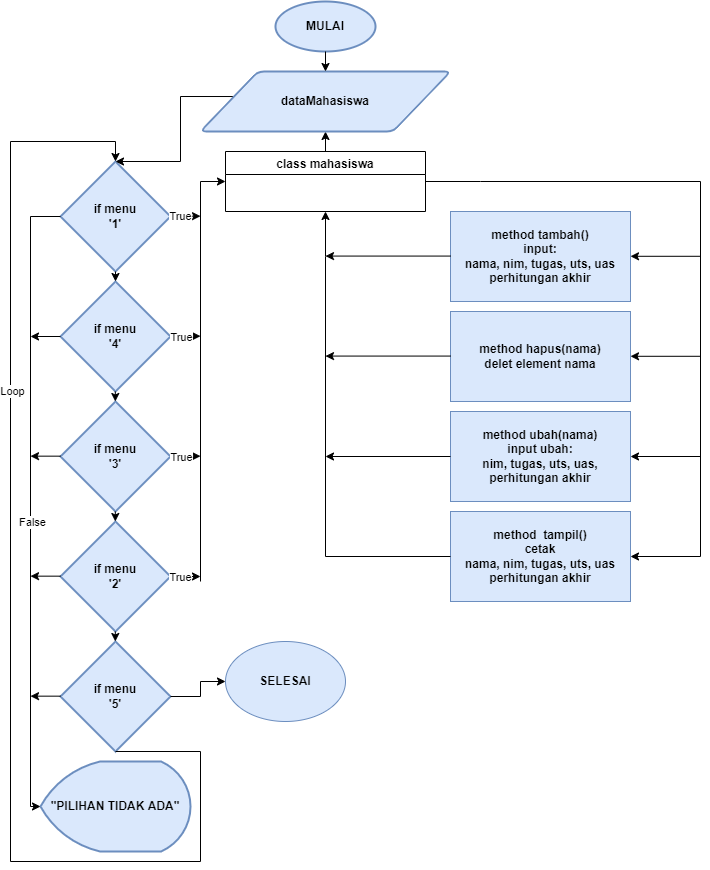

The diagram above was exported from draw.io. Its source (the exported page's mxGraphModel, read from the mxfile embedded in the PNG):
<mxGraphModel dx="1221" dy="644" grid="1" gridSize="10" guides="1" tooltips="1" connect="1" arrows="1" fold="1" page="1" pageScale="1" pageWidth="850" pageHeight="1100" math="0" shadow="0">
  <root>
    <mxCell id="0" />
    <mxCell id="1" parent="0" />
    <mxCell id="TzQLOgF683DENO1HfSID-1" value="&lt;b&gt;MULAI&lt;/b&gt;" style="strokeWidth=2;html=1;shape=mxgraph.flowchart.start_2;whiteSpace=wrap;fillColor=#dae8fc;strokeColor=#6c8ebf;" vertex="1" parent="1">
      <mxGeometry x="275" y="80" width="100" height="50" as="geometry" />
    </mxCell>
    <mxCell id="TzQLOgF683DENO1HfSID-2" value="class mahasiswa" style="swimlane;" vertex="1" parent="1">
      <mxGeometry x="225" y="230" width="200" height="60" as="geometry" />
    </mxCell>
    <mxCell id="TzQLOgF683DENO1HfSID-3" value="" style="endArrow=classic;html=1;rounded=0;entryX=0.5;entryY=1;entryDx=0;entryDy=0;exitX=0.5;exitY=0;exitDx=0;exitDy=0;" edge="1" parent="1" source="TzQLOgF683DENO1HfSID-2" target="TzQLOgF683DENO1HfSID-122">
      <mxGeometry width="50" height="50" relative="1" as="geometry">
        <mxPoint x="325" y="220" as="sourcePoint" />
        <mxPoint x="350" y="260" as="targetPoint" />
      </mxGeometry>
    </mxCell>
    <mxCell id="TzQLOgF683DENO1HfSID-71" value="method tambah()&lt;br&gt;input:&lt;br&gt;nama, nim, tugas, uts, uas&lt;br&gt;perhitungan akhir" style="rounded=0;whiteSpace=wrap;html=1;fontStyle=1;fillColor=#dae8fc;strokeColor=#6c8ebf;" vertex="1" parent="1">
      <mxGeometry x="450" y="290" width="180" height="90" as="geometry" />
    </mxCell>
    <mxCell id="TzQLOgF683DENO1HfSID-72" value="method hapus(nama)&lt;br&gt;delet element nama" style="rounded=0;whiteSpace=wrap;html=1;fontStyle=1;fillColor=#dae8fc;strokeColor=#6c8ebf;" vertex="1" parent="1">
      <mxGeometry x="450" y="390" width="180" height="90" as="geometry" />
    </mxCell>
    <mxCell id="TzQLOgF683DENO1HfSID-73" value="method ubah(nama)&lt;br&gt;input ubah:&lt;br&gt;nim, tugas, uts, uas,&lt;br&gt;perhitungan akhir" style="rounded=0;whiteSpace=wrap;html=1;fontStyle=1;fillColor=#dae8fc;strokeColor=#6c8ebf;" vertex="1" parent="1">
      <mxGeometry x="450" y="490" width="180" height="90" as="geometry" />
    </mxCell>
    <mxCell id="TzQLOgF683DENO1HfSID-74" value="method&amp;nbsp; tampil()&lt;br&gt;cetak&lt;br&gt;nama, nim, tugas, uts, uas&lt;br&gt;perhitungan akhir" style="rounded=0;whiteSpace=wrap;html=1;fontStyle=1;fillColor=#dae8fc;strokeColor=#6c8ebf;" vertex="1" parent="1">
      <mxGeometry x="450" y="590" width="180" height="90" as="geometry" />
    </mxCell>
    <mxCell id="TzQLOgF683DENO1HfSID-105" value="" style="endArrow=classic;html=1;rounded=0;exitX=1;exitY=0.5;exitDx=0;exitDy=0;entryX=1;entryY=0.5;entryDx=0;entryDy=0;fontStyle=1" edge="1" parent="1" source="TzQLOgF683DENO1HfSID-2" target="TzQLOgF683DENO1HfSID-74">
      <mxGeometry width="50" height="50" relative="1" as="geometry">
        <mxPoint x="325" y="339.64" as="sourcePoint" />
        <mxPoint x="500" y="770" as="targetPoint" />
        <Array as="points">
          <mxPoint x="480" y="260" />
          <mxPoint x="700" y="260" />
          <mxPoint x="700" y="635" />
        </Array>
      </mxGeometry>
    </mxCell>
    <mxCell id="TzQLOgF683DENO1HfSID-108" value="" style="endArrow=classic;html=1;rounded=0;exitX=1;exitY=0.5;exitDx=0;exitDy=0;exitPerimeter=0;entryX=1;entryY=0.5;entryDx=0;entryDy=0;fontStyle=1" edge="1" parent="1" target="TzQLOgF683DENO1HfSID-106">
      <mxGeometry width="50" height="50" relative="1" as="geometry">
        <mxPoint x="476" y="905.0000000000002" as="sourcePoint" />
        <mxPoint x="296" y="860" as="targetPoint" />
        <Array as="points">
          <mxPoint x="496" y="905" />
          <mxPoint x="496" y="1000" />
          <mxPoint x="276" y="1000" />
          <mxPoint x="276" y="770" />
        </Array>
      </mxGeometry>
    </mxCell>
    <mxCell id="TzQLOgF683DENO1HfSID-109" value="True" style="edgeLabel;html=1;align=center;verticalAlign=middle;resizable=0;points=[];fontStyle=1" vertex="1" connectable="0" parent="TzQLOgF683DENO1HfSID-108">
      <mxGeometry x="-0.4213" y="-2" relative="1" as="geometry">
        <mxPoint as="offset" />
      </mxGeometry>
    </mxCell>
    <mxCell id="TzQLOgF683DENO1HfSID-122" value="dataMahasiswa" style="shape=parallelogram;html=1;strokeWidth=2;perimeter=parallelogramPerimeter;whiteSpace=wrap;rounded=1;arcSize=12;size=0.23;fontStyle=1;fillColor=#dae8fc;strokeColor=#6c8ebf;" vertex="1" parent="1">
      <mxGeometry x="200" y="150" width="250" height="60" as="geometry" />
    </mxCell>
    <mxCell id="TzQLOgF683DENO1HfSID-123" value="" style="endArrow=classic;html=1;rounded=0;exitX=0.5;exitY=1;exitDx=0;exitDy=0;exitPerimeter=0;" edge="1" parent="1" source="TzQLOgF683DENO1HfSID-1" target="TzQLOgF683DENO1HfSID-122">
      <mxGeometry width="50" height="50" relative="1" as="geometry">
        <mxPoint x="335" y="220" as="sourcePoint" />
        <mxPoint x="335" y="240" as="targetPoint" />
        <Array as="points" />
      </mxGeometry>
    </mxCell>
    <mxCell id="TzQLOgF683DENO1HfSID-125" value="" style="endArrow=classic;html=1;rounded=0;entryX=1;entryY=0.5;entryDx=0;entryDy=0;" edge="1" parent="1" target="TzQLOgF683DENO1HfSID-73">
      <mxGeometry width="50" height="50" relative="1" as="geometry">
        <mxPoint x="700" y="535" as="sourcePoint" />
        <mxPoint x="460" y="440" as="targetPoint" />
      </mxGeometry>
    </mxCell>
    <mxCell id="TzQLOgF683DENO1HfSID-126" value="" style="endArrow=classic;html=1;rounded=0;entryX=1;entryY=0.5;entryDx=0;entryDy=0;" edge="1" parent="1">
      <mxGeometry width="50" height="50" relative="1" as="geometry">
        <mxPoint x="700" y="434.79" as="sourcePoint" />
        <mxPoint x="630" y="434.79" as="targetPoint" />
      </mxGeometry>
    </mxCell>
    <mxCell id="TzQLOgF683DENO1HfSID-127" value="" style="endArrow=classic;html=1;rounded=0;entryX=1;entryY=0.5;entryDx=0;entryDy=0;" edge="1" parent="1">
      <mxGeometry width="50" height="50" relative="1" as="geometry">
        <mxPoint x="700" y="334.78999999999996" as="sourcePoint" />
        <mxPoint x="630" y="334.78999999999996" as="targetPoint" />
      </mxGeometry>
    </mxCell>
    <mxCell id="TzQLOgF683DENO1HfSID-128" value="if menu&lt;br&gt;'1'" style="strokeWidth=2;html=1;shape=mxgraph.flowchart.decision;whiteSpace=wrap;fontStyle=1;fillColor=#dae8fc;strokeColor=#6c8ebf;" vertex="1" parent="1">
      <mxGeometry x="60" y="240" width="110" height="110" as="geometry" />
    </mxCell>
    <mxCell id="TzQLOgF683DENO1HfSID-129" value="&lt;span&gt;if menu&lt;/span&gt;&lt;br&gt;&lt;span&gt;'4'&lt;/span&gt;" style="strokeWidth=2;html=1;shape=mxgraph.flowchart.decision;whiteSpace=wrap;fontStyle=1;fillColor=#dae8fc;strokeColor=#6c8ebf;" vertex="1" parent="1">
      <mxGeometry x="60" y="360" width="110" height="110" as="geometry" />
    </mxCell>
    <mxCell id="TzQLOgF683DENO1HfSID-130" value="&lt;span&gt;if menu&lt;/span&gt;&lt;br&gt;&lt;span&gt;'3'&lt;/span&gt;" style="strokeWidth=2;html=1;shape=mxgraph.flowchart.decision;whiteSpace=wrap;fontStyle=1;fillColor=#dae8fc;strokeColor=#6c8ebf;" vertex="1" parent="1">
      <mxGeometry x="60" y="480" width="110" height="110" as="geometry" />
    </mxCell>
    <mxCell id="TzQLOgF683DENO1HfSID-131" value="&lt;span&gt;if menu&lt;/span&gt;&lt;br&gt;&lt;span&gt;'2'&lt;/span&gt;" style="strokeWidth=2;html=1;shape=mxgraph.flowchart.decision;whiteSpace=wrap;fontStyle=1;fillColor=#dae8fc;strokeColor=#6c8ebf;" vertex="1" parent="1">
      <mxGeometry x="60" y="600" width="110" height="110" as="geometry" />
    </mxCell>
    <mxCell id="TzQLOgF683DENO1HfSID-132" value="&lt;span&gt;if menu&lt;/span&gt;&lt;br&gt;&lt;span&gt;'5'&lt;/span&gt;" style="strokeWidth=2;html=1;shape=mxgraph.flowchart.decision;whiteSpace=wrap;fontStyle=1;fillColor=#dae8fc;strokeColor=#6c8ebf;" vertex="1" parent="1">
      <mxGeometry x="60" y="720" width="110" height="110" as="geometry" />
    </mxCell>
    <mxCell id="TzQLOgF683DENO1HfSID-133" value="" style="endArrow=classic;html=1;rounded=0;entryX=0.5;entryY=0;entryDx=0;entryDy=0;entryPerimeter=0;exitX=0.129;exitY=0.417;exitDx=0;exitDy=0;exitPerimeter=0;" edge="1" parent="1" source="TzQLOgF683DENO1HfSID-122" target="TzQLOgF683DENO1HfSID-128">
      <mxGeometry width="50" height="50" relative="1" as="geometry">
        <mxPoint x="290" y="280" as="sourcePoint" />
        <mxPoint x="340" y="230" as="targetPoint" />
        <Array as="points">
          <mxPoint x="180" y="175" />
          <mxPoint x="180" y="240" />
        </Array>
      </mxGeometry>
    </mxCell>
    <mxCell id="TzQLOgF683DENO1HfSID-134" value="" style="endArrow=classic;html=1;rounded=0;entryX=0;entryY=0.5;entryDx=0;entryDy=0;" edge="1" parent="1" target="TzQLOgF683DENO1HfSID-2">
      <mxGeometry width="50" height="50" relative="1" as="geometry">
        <mxPoint x="200" y="660" as="sourcePoint" />
        <mxPoint x="300" y="340" as="targetPoint" />
        <Array as="points">
          <mxPoint x="200" y="660" />
          <mxPoint x="200" y="260" />
        </Array>
      </mxGeometry>
    </mxCell>
    <mxCell id="TzQLOgF683DENO1HfSID-135" value="" style="endArrow=classic;html=1;rounded=0;exitX=1;exitY=0.5;exitDx=0;exitDy=0;exitPerimeter=0;" edge="1" parent="1" source="TzQLOgF683DENO1HfSID-131">
      <mxGeometry width="50" height="50" relative="1" as="geometry">
        <mxPoint x="250" y="530" as="sourcePoint" />
        <mxPoint x="200" y="655" as="targetPoint" />
      </mxGeometry>
    </mxCell>
    <mxCell id="TzQLOgF683DENO1HfSID-147" value="True" style="edgeLabel;html=1;align=center;verticalAlign=middle;resizable=0;points=[];" vertex="1" connectable="0" parent="TzQLOgF683DENO1HfSID-135">
      <mxGeometry x="-0.3422" relative="1" as="geometry">
        <mxPoint as="offset" />
      </mxGeometry>
    </mxCell>
    <mxCell id="TzQLOgF683DENO1HfSID-136" value="" style="endArrow=classic;html=1;rounded=0;exitX=1;exitY=0.5;exitDx=0;exitDy=0;exitPerimeter=0;" edge="1" parent="1">
      <mxGeometry width="50" height="50" relative="1" as="geometry">
        <mxPoint x="170.0000000000001" y="534.66" as="sourcePoint" />
        <mxPoint x="200.0000000000001" y="534.66" as="targetPoint" />
      </mxGeometry>
    </mxCell>
    <mxCell id="TzQLOgF683DENO1HfSID-146" value="True" style="edgeLabel;html=1;align=center;verticalAlign=middle;resizable=0;points=[];" vertex="1" connectable="0" parent="TzQLOgF683DENO1HfSID-136">
      <mxGeometry x="-0.32" y="-1" relative="1" as="geometry">
        <mxPoint as="offset" />
      </mxGeometry>
    </mxCell>
    <mxCell id="TzQLOgF683DENO1HfSID-137" value="" style="endArrow=classic;html=1;rounded=0;exitX=1;exitY=0.5;exitDx=0;exitDy=0;exitPerimeter=0;" edge="1" parent="1">
      <mxGeometry width="50" height="50" relative="1" as="geometry">
        <mxPoint x="170.0000000000001" y="414.65999999999997" as="sourcePoint" />
        <mxPoint x="200.0000000000001" y="414.65999999999997" as="targetPoint" />
      </mxGeometry>
    </mxCell>
    <mxCell id="TzQLOgF683DENO1HfSID-145" value="True" style="edgeLabel;html=1;align=center;verticalAlign=middle;resizable=0;points=[];" vertex="1" connectable="0" parent="TzQLOgF683DENO1HfSID-137">
      <mxGeometry x="-0.32" y="-1" relative="1" as="geometry">
        <mxPoint as="offset" />
      </mxGeometry>
    </mxCell>
    <mxCell id="TzQLOgF683DENO1HfSID-138" value="" style="endArrow=classic;html=1;rounded=0;exitX=1;exitY=0.5;exitDx=0;exitDy=0;exitPerimeter=0;" edge="1" parent="1">
      <mxGeometry width="50" height="50" relative="1" as="geometry">
        <mxPoint x="170.0000000000001" y="294.65999999999997" as="sourcePoint" />
        <mxPoint x="200.0000000000001" y="294.65999999999997" as="targetPoint" />
      </mxGeometry>
    </mxCell>
    <mxCell id="TzQLOgF683DENO1HfSID-143" value="True" style="edgeLabel;html=1;align=center;verticalAlign=middle;resizable=0;points=[];" vertex="1" connectable="0" parent="TzQLOgF683DENO1HfSID-138">
      <mxGeometry x="-0.3422" relative="1" as="geometry">
        <mxPoint as="offset" />
      </mxGeometry>
    </mxCell>
    <mxCell id="TzQLOgF683DENO1HfSID-139" value="" style="endArrow=classic;html=1;rounded=0;exitX=0.5;exitY=1;exitDx=0;exitDy=0;exitPerimeter=0;entryX=0.5;entryY=0;entryDx=0;entryDy=0;entryPerimeter=0;" edge="1" parent="1" source="TzQLOgF683DENO1HfSID-128" target="TzQLOgF683DENO1HfSID-129">
      <mxGeometry width="50" height="50" relative="1" as="geometry">
        <mxPoint x="300" y="560" as="sourcePoint" />
        <mxPoint x="350" y="510" as="targetPoint" />
      </mxGeometry>
    </mxCell>
    <mxCell id="TzQLOgF683DENO1HfSID-140" value="" style="endArrow=classic;html=1;rounded=0;exitX=0.5;exitY=1;exitDx=0;exitDy=0;exitPerimeter=0;entryX=0.5;entryY=0;entryDx=0;entryDy=0;entryPerimeter=0;" edge="1" parent="1">
      <mxGeometry width="50" height="50" relative="1" as="geometry">
        <mxPoint x="114.80000000000001" y="470" as="sourcePoint" />
        <mxPoint x="114.80000000000001" y="480" as="targetPoint" />
      </mxGeometry>
    </mxCell>
    <mxCell id="TzQLOgF683DENO1HfSID-141" value="" style="endArrow=classic;html=1;rounded=0;exitX=0.5;exitY=1;exitDx=0;exitDy=0;exitPerimeter=0;entryX=0.5;entryY=0;entryDx=0;entryDy=0;entryPerimeter=0;" edge="1" parent="1">
      <mxGeometry width="50" height="50" relative="1" as="geometry">
        <mxPoint x="114.79999999999995" y="590" as="sourcePoint" />
        <mxPoint x="114.79999999999995" y="600" as="targetPoint" />
      </mxGeometry>
    </mxCell>
    <mxCell id="TzQLOgF683DENO1HfSID-142" value="" style="endArrow=classic;html=1;rounded=0;exitX=0.5;exitY=1;exitDx=0;exitDy=0;exitPerimeter=0;entryX=0.5;entryY=0;entryDx=0;entryDy=0;entryPerimeter=0;" edge="1" parent="1">
      <mxGeometry width="50" height="50" relative="1" as="geometry">
        <mxPoint x="114.79999999999995" y="710" as="sourcePoint" />
        <mxPoint x="114.79999999999995" y="720" as="targetPoint" />
      </mxGeometry>
    </mxCell>
    <mxCell id="TzQLOgF683DENO1HfSID-149" value="" style="endArrow=classic;html=1;rounded=0;entryX=0.5;entryY=1;entryDx=0;entryDy=0;exitX=0;exitY=0.5;exitDx=0;exitDy=0;" edge="1" parent="1" source="TzQLOgF683DENO1HfSID-74" target="TzQLOgF683DENO1HfSID-2">
      <mxGeometry width="50" height="50" relative="1" as="geometry">
        <mxPoint x="325" y="460" as="sourcePoint" />
        <mxPoint x="340" y="400" as="targetPoint" />
        <Array as="points">
          <mxPoint x="325" y="635" />
          <mxPoint x="325" y="335" />
        </Array>
      </mxGeometry>
    </mxCell>
    <mxCell id="TzQLOgF683DENO1HfSID-152" value="" style="endArrow=classic;html=1;rounded=0;" edge="1" parent="1" source="TzQLOgF683DENO1HfSID-73">
      <mxGeometry width="50" height="50" relative="1" as="geometry">
        <mxPoint x="445" y="534.5699999999999" as="sourcePoint" />
        <mxPoint x="325" y="535" as="targetPoint" />
      </mxGeometry>
    </mxCell>
    <mxCell id="TzQLOgF683DENO1HfSID-153" value="" style="endArrow=classic;html=1;rounded=0;" edge="1" parent="1">
      <mxGeometry width="50" height="50" relative="1" as="geometry">
        <mxPoint x="450" y="434.57" as="sourcePoint" />
        <mxPoint x="325" y="434.57" as="targetPoint" />
      </mxGeometry>
    </mxCell>
    <mxCell id="TzQLOgF683DENO1HfSID-154" value="" style="endArrow=classic;html=1;rounded=0;" edge="1" parent="1">
      <mxGeometry width="50" height="50" relative="1" as="geometry">
        <mxPoint x="450" y="334.56999999999994" as="sourcePoint" />
        <mxPoint x="325" y="334.56999999999994" as="targetPoint" />
      </mxGeometry>
    </mxCell>
    <mxCell id="TzQLOgF683DENO1HfSID-155" value="" style="endArrow=classic;html=1;rounded=0;exitX=0.5;exitY=1;exitDx=0;exitDy=0;exitPerimeter=0;" edge="1" parent="1" source="TzQLOgF683DENO1HfSID-132">
      <mxGeometry width="50" height="50" relative="1" as="geometry">
        <mxPoint x="330" y="660" as="sourcePoint" />
        <mxPoint x="115" y="240" as="targetPoint" />
        <Array as="points">
          <mxPoint x="200" y="830" />
          <mxPoint x="200" y="940" />
          <mxPoint x="10" y="940" />
          <mxPoint x="10" y="220" />
          <mxPoint x="115" y="220" />
        </Array>
      </mxGeometry>
    </mxCell>
    <mxCell id="TzQLOgF683DENO1HfSID-156" value="Loop" style="edgeLabel;html=1;align=center;verticalAlign=middle;resizable=0;points=[];" vertex="1" connectable="0" parent="TzQLOgF683DENO1HfSID-155">
      <mxGeometry x="0.3933" y="-1" relative="1" as="geometry">
        <mxPoint y="1" as="offset" />
      </mxGeometry>
    </mxCell>
    <mxCell id="TzQLOgF683DENO1HfSID-157" value="&lt;span&gt;SELESAI&lt;/span&gt;" style="ellipse;whiteSpace=wrap;html=1;fontStyle=1;fillColor=#dae8fc;strokeColor=#6c8ebf;" vertex="1" parent="1">
      <mxGeometry x="225" y="720" width="120" height="80" as="geometry" />
    </mxCell>
    <mxCell id="TzQLOgF683DENO1HfSID-158" value="" style="endArrow=classic;html=1;rounded=0;exitX=1;exitY=0.5;exitDx=0;exitDy=0;exitPerimeter=0;" edge="1" parent="1" source="TzQLOgF683DENO1HfSID-132" target="TzQLOgF683DENO1HfSID-157">
      <mxGeometry width="50" height="50" relative="1" as="geometry">
        <mxPoint x="260" y="780" as="sourcePoint" />
        <mxPoint x="150" y="870" as="targetPoint" />
        <Array as="points">
          <mxPoint x="200" y="775" />
          <mxPoint x="200" y="760" />
        </Array>
      </mxGeometry>
    </mxCell>
    <mxCell id="TzQLOgF683DENO1HfSID-160" value="&lt;span&gt;&quot;PILIHAN TIDAK ADA&quot;&lt;/span&gt;" style="strokeWidth=2;html=1;shape=mxgraph.flowchart.display;whiteSpace=wrap;fontStyle=1;fillColor=#dae8fc;strokeColor=#6c8ebf;" vertex="1" parent="1">
      <mxGeometry x="40" y="840" width="150" height="90" as="geometry" />
    </mxCell>
    <mxCell id="TzQLOgF683DENO1HfSID-161" value="" style="endArrow=classic;html=1;rounded=0;exitX=0;exitY=0.5;exitDx=0;exitDy=0;exitPerimeter=0;entryX=0;entryY=0.5;entryDx=0;entryDy=0;entryPerimeter=0;" edge="1" parent="1" source="TzQLOgF683DENO1HfSID-128" target="TzQLOgF683DENO1HfSID-160">
      <mxGeometry width="50" height="50" relative="1" as="geometry">
        <mxPoint x="370" y="520" as="sourcePoint" />
        <mxPoint x="30" y="840" as="targetPoint" />
        <Array as="points">
          <mxPoint x="30" y="295" />
          <mxPoint x="30" y="885" />
        </Array>
      </mxGeometry>
    </mxCell>
    <mxCell id="TzQLOgF683DENO1HfSID-169" value="False" style="edgeLabel;html=1;align=center;verticalAlign=middle;resizable=0;points=[];" vertex="1" connectable="0" parent="TzQLOgF683DENO1HfSID-161">
      <mxGeometry x="0.0662" y="1" relative="1" as="geometry">
        <mxPoint as="offset" />
      </mxGeometry>
    </mxCell>
    <mxCell id="TzQLOgF683DENO1HfSID-162" value="" style="endArrow=classic;html=1;rounded=0;exitX=0;exitY=0.5;exitDx=0;exitDy=0;exitPerimeter=0;" edge="1" parent="1" source="TzQLOgF683DENO1HfSID-129">
      <mxGeometry width="50" height="50" relative="1" as="geometry">
        <mxPoint x="220" y="530" as="sourcePoint" />
        <mxPoint x="30" y="415" as="targetPoint" />
      </mxGeometry>
    </mxCell>
    <mxCell id="TzQLOgF683DENO1HfSID-163" value="" style="endArrow=classic;html=1;rounded=0;exitX=0;exitY=0.5;exitDx=0;exitDy=0;exitPerimeter=0;" edge="1" parent="1">
      <mxGeometry width="50" height="50" relative="1" as="geometry">
        <mxPoint x="60" y="534.6599999999999" as="sourcePoint" />
        <mxPoint x="30" y="534.6599999999999" as="targetPoint" />
      </mxGeometry>
    </mxCell>
    <mxCell id="TzQLOgF683DENO1HfSID-164" value="" style="endArrow=classic;html=1;rounded=0;exitX=0;exitY=0.5;exitDx=0;exitDy=0;exitPerimeter=0;" edge="1" parent="1">
      <mxGeometry width="50" height="50" relative="1" as="geometry">
        <mxPoint x="60" y="654.6599999999999" as="sourcePoint" />
        <mxPoint x="30" y="654.6599999999999" as="targetPoint" />
        <Array as="points" />
      </mxGeometry>
    </mxCell>
    <mxCell id="TzQLOgF683DENO1HfSID-165" value="" style="endArrow=classic;html=1;rounded=0;exitX=0;exitY=0.5;exitDx=0;exitDy=0;exitPerimeter=0;" edge="1" parent="1">
      <mxGeometry width="50" height="50" relative="1" as="geometry">
        <mxPoint x="60" y="774.6599999999999" as="sourcePoint" />
        <mxPoint x="30" y="774.6599999999999" as="targetPoint" />
      </mxGeometry>
    </mxCell>
  </root>
</mxGraphModel>